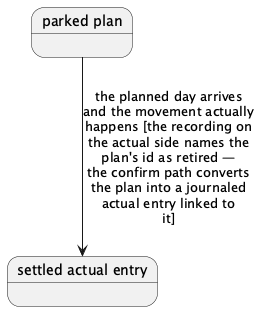

The diagram above was rendered by PlantUML. Its source (embedded in the PNG):
@startuml
' State diagram of vault project 'financials' — PlantUML source.
' Entity: entity/expected-entry — Expected entry (Transaction, model.py store shape)
' States: 2 · Transitions: 1 (of 1)

' States (declared first — nothing referenced before declared)
state "parked plan" as s0
state "settled actual entry" as s1

' Transitions (from --> to : event [condition])
s0 --> s1 : the planned day arrives\nand the movement actually\nhappens [the recording on\nthe actual side names the\nplan's id as retired —\nthe confirm path converts\nthe plan into a journaled\nactual entry linked to\nit]

@enduml